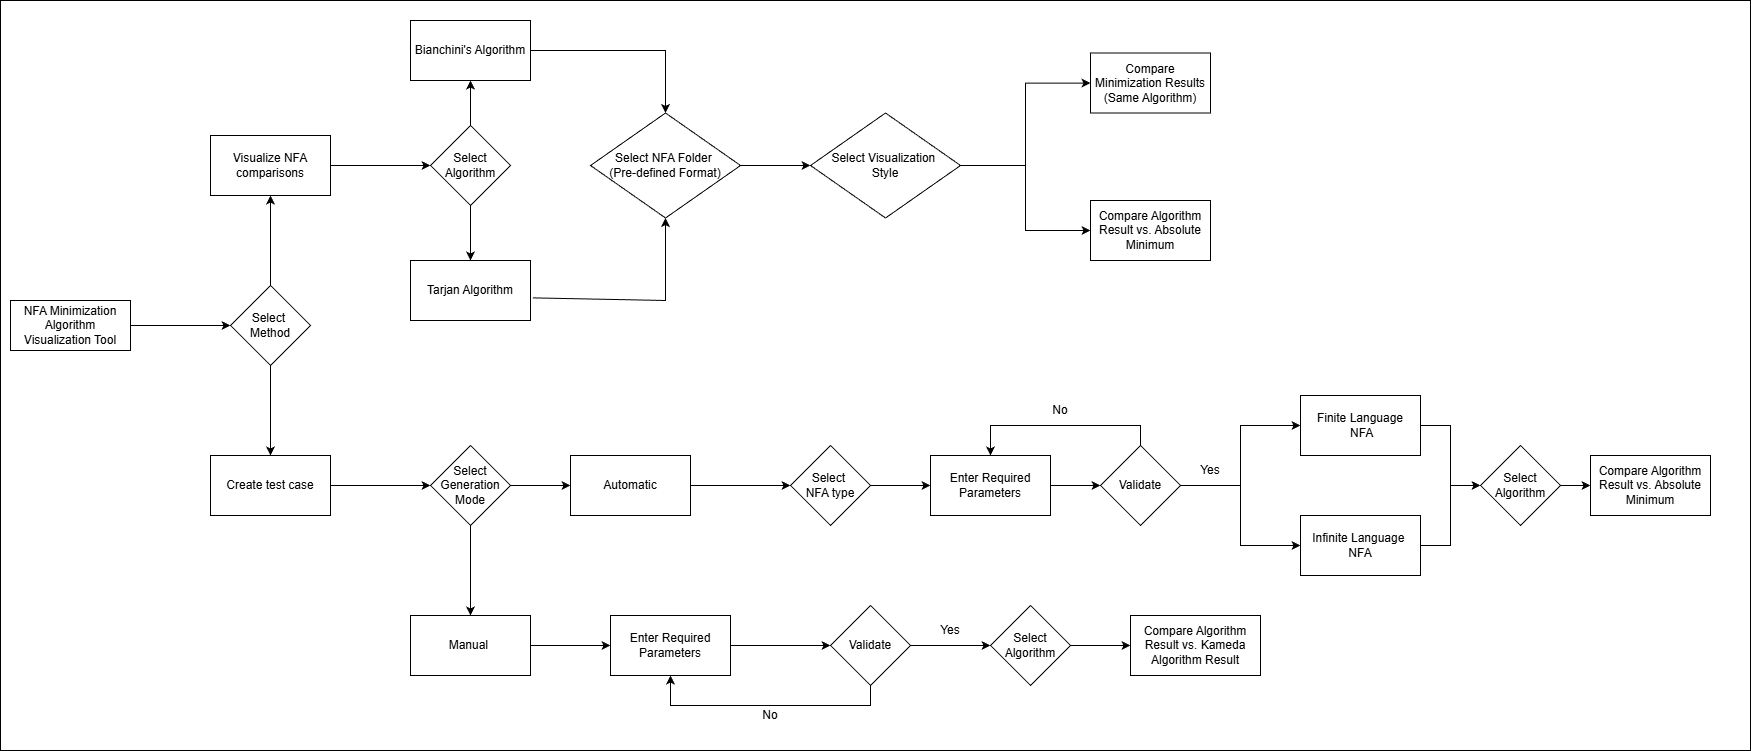

The diagram above was exported from draw.io. Its source (the exported page's mxGraphModel, read from the mxfile embedded in the PNG):
<mxGraphModel dx="2068" dy="2297" grid="1" gridSize="10" guides="1" tooltips="1" connect="1" arrows="1" fold="1" page="1" pageScale="1" pageWidth="827" pageHeight="1169" math="0" shadow="0">
  <root>
    <mxCell id="WIyWlLk6GJQsqaUBKTNV-0" />
    <mxCell id="WIyWlLk6GJQsqaUBKTNV-1" parent="WIyWlLk6GJQsqaUBKTNV-0" />
    <mxCell id="bX8t2cY4hJ97wArhwI72-3" parent="WIyWlLk6GJQsqaUBKTNV-1" style="rounded=0;whiteSpace=wrap;html=1;" value="" vertex="1">
      <mxGeometry height="750" width="1750" y="-90" as="geometry" />
    </mxCell>
    <mxCell id="bX8t2cY4hJ97wArhwI72-9" edge="1" parent="WIyWlLk6GJQsqaUBKTNV-1" source="bX8t2cY4hJ97wArhwI72-4" style="edgeStyle=orthogonalEdgeStyle;rounded=0;orthogonalLoop=1;jettySize=auto;html=1;" target="bX8t2cY4hJ97wArhwI72-8" value="">
      <mxGeometry relative="1" as="geometry" />
    </mxCell>
    <mxCell id="bX8t2cY4hJ97wArhwI72-4" parent="WIyWlLk6GJQsqaUBKTNV-1" style="rounded=0;whiteSpace=wrap;html=1;" value="NFA Minimization Algorithm Visualization Tool" vertex="1">
      <mxGeometry height="50" width="120" x="10" y="210" as="geometry" />
    </mxCell>
    <mxCell id="bX8t2cY4hJ97wArhwI72-11" edge="1" parent="WIyWlLk6GJQsqaUBKTNV-1" source="bX8t2cY4hJ97wArhwI72-8" style="edgeStyle=orthogonalEdgeStyle;rounded=0;orthogonalLoop=1;jettySize=auto;html=1;" target="bX8t2cY4hJ97wArhwI72-10" value="">
      <mxGeometry relative="1" as="geometry" />
    </mxCell>
    <mxCell id="bX8t2cY4hJ97wArhwI72-29" edge="1" parent="WIyWlLk6GJQsqaUBKTNV-1" source="bX8t2cY4hJ97wArhwI72-8" style="edgeStyle=orthogonalEdgeStyle;rounded=0;orthogonalLoop=1;jettySize=auto;html=1;" target="bX8t2cY4hJ97wArhwI72-28" value="">
      <mxGeometry relative="1" as="geometry" />
    </mxCell>
    <mxCell id="bX8t2cY4hJ97wArhwI72-8" parent="WIyWlLk6GJQsqaUBKTNV-1" style="rhombus;whiteSpace=wrap;html=1;rounded=0;" value="Select&amp;nbsp;&lt;div&gt;Method&lt;/div&gt;" vertex="1">
      <mxGeometry height="80" width="80" x="230" y="195" as="geometry" />
    </mxCell>
    <mxCell id="bX8t2cY4hJ97wArhwI72-13" edge="1" parent="WIyWlLk6GJQsqaUBKTNV-1" source="bX8t2cY4hJ97wArhwI72-10" style="edgeStyle=orthogonalEdgeStyle;rounded=0;orthogonalLoop=1;jettySize=auto;html=1;" target="bX8t2cY4hJ97wArhwI72-12" value="">
      <mxGeometry relative="1" as="geometry" />
    </mxCell>
    <mxCell id="bX8t2cY4hJ97wArhwI72-10" parent="WIyWlLk6GJQsqaUBKTNV-1" style="whiteSpace=wrap;html=1;rounded=0;" value="Visualize NFA comparisons" vertex="1">
      <mxGeometry height="60" width="120" x="210" y="45" as="geometry" />
    </mxCell>
    <mxCell id="bX8t2cY4hJ97wArhwI72-15" edge="1" parent="WIyWlLk6GJQsqaUBKTNV-1" source="bX8t2cY4hJ97wArhwI72-12" style="edgeStyle=orthogonalEdgeStyle;rounded=0;orthogonalLoop=1;jettySize=auto;html=1;" target="bX8t2cY4hJ97wArhwI72-14" value="">
      <mxGeometry relative="1" as="geometry" />
    </mxCell>
    <mxCell id="bX8t2cY4hJ97wArhwI72-17" edge="1" parent="WIyWlLk6GJQsqaUBKTNV-1" source="bX8t2cY4hJ97wArhwI72-12" style="edgeStyle=orthogonalEdgeStyle;rounded=0;orthogonalLoop=1;jettySize=auto;html=1;" target="bX8t2cY4hJ97wArhwI72-16" value="">
      <mxGeometry relative="1" as="geometry" />
    </mxCell>
    <mxCell id="bX8t2cY4hJ97wArhwI72-12" parent="WIyWlLk6GJQsqaUBKTNV-1" style="rhombus;whiteSpace=wrap;html=1;rounded=0;" value="Select&lt;div&gt;Algorithm&lt;/div&gt;" vertex="1">
      <mxGeometry height="80" width="80" x="430" y="35" as="geometry" />
    </mxCell>
    <mxCell id="bX8t2cY4hJ97wArhwI72-19" edge="1" parent="WIyWlLk6GJQsqaUBKTNV-1" source="bX8t2cY4hJ97wArhwI72-14" style="edgeStyle=orthogonalEdgeStyle;rounded=0;orthogonalLoop=1;jettySize=auto;html=1;" target="bX8t2cY4hJ97wArhwI72-18" value="">
      <mxGeometry relative="1" as="geometry" />
    </mxCell>
    <mxCell id="bX8t2cY4hJ97wArhwI72-14" parent="WIyWlLk6GJQsqaUBKTNV-1" style="whiteSpace=wrap;html=1;rounded=0;" value="Bianchini's Algorithm" vertex="1">
      <mxGeometry height="60" width="120" x="410" y="-70" as="geometry" />
    </mxCell>
    <mxCell id="bX8t2cY4hJ97wArhwI72-16" parent="WIyWlLk6GJQsqaUBKTNV-1" style="whiteSpace=wrap;html=1;rounded=0;" value="Tarjan Algorithm" vertex="1">
      <mxGeometry height="60" width="120" x="410" y="170" as="geometry" />
    </mxCell>
    <mxCell id="bX8t2cY4hJ97wArhwI72-23" edge="1" parent="WIyWlLk6GJQsqaUBKTNV-1" source="bX8t2cY4hJ97wArhwI72-18" style="edgeStyle=orthogonalEdgeStyle;rounded=0;orthogonalLoop=1;jettySize=auto;html=1;" target="bX8t2cY4hJ97wArhwI72-22" value="">
      <mxGeometry relative="1" as="geometry" />
    </mxCell>
    <mxCell id="bX8t2cY4hJ97wArhwI72-18" parent="WIyWlLk6GJQsqaUBKTNV-1" style="rhombus;whiteSpace=wrap;html=1;rounded=0;" value="Select NFA Folder&amp;nbsp;&lt;div&gt;(Pre-defined Format)&lt;/div&gt;" vertex="1">
      <mxGeometry height="105" width="150" x="590" y="22.5" as="geometry" />
    </mxCell>
    <mxCell id="bX8t2cY4hJ97wArhwI72-20" edge="1" parent="WIyWlLk6GJQsqaUBKTNV-1" source="bX8t2cY4hJ97wArhwI72-16" style="endArrow=classic;html=1;rounded=0;exitX=1.02;exitY=0.623;exitDx=0;exitDy=0;exitPerimeter=0;entryX=0.5;entryY=1;entryDx=0;entryDy=0;" target="bX8t2cY4hJ97wArhwI72-18" value="">
      <mxGeometry height="50" relative="1" width="50" as="geometry">
        <Array as="points">
          <mxPoint x="665" y="210" />
        </Array>
        <mxPoint x="390" y="200" as="sourcePoint" />
        <mxPoint x="440" y="150" as="targetPoint" />
      </mxGeometry>
    </mxCell>
    <mxCell id="bX8t2cY4hJ97wArhwI72-25" edge="1" parent="WIyWlLk6GJQsqaUBKTNV-1" source="bX8t2cY4hJ97wArhwI72-22" style="edgeStyle=orthogonalEdgeStyle;rounded=0;orthogonalLoop=1;jettySize=auto;html=1;" target="bX8t2cY4hJ97wArhwI72-24" value="">
      <mxGeometry relative="1" as="geometry" />
    </mxCell>
    <mxCell id="bX8t2cY4hJ97wArhwI72-27" edge="1" parent="WIyWlLk6GJQsqaUBKTNV-1" source="bX8t2cY4hJ97wArhwI72-22" style="edgeStyle=orthogonalEdgeStyle;rounded=0;orthogonalLoop=1;jettySize=auto;html=1;" target="bX8t2cY4hJ97wArhwI72-26" value="">
      <mxGeometry relative="1" as="geometry" />
    </mxCell>
    <mxCell id="bX8t2cY4hJ97wArhwI72-22" parent="WIyWlLk6GJQsqaUBKTNV-1" style="rhombus;whiteSpace=wrap;html=1;rounded=0;" value="Select Visualization&amp;nbsp;&lt;div&gt;Style&lt;/div&gt;" vertex="1">
      <mxGeometry height="105" width="150" x="810" y="22.5" as="geometry" />
    </mxCell>
    <mxCell id="bX8t2cY4hJ97wArhwI72-24" parent="WIyWlLk6GJQsqaUBKTNV-1" style="whiteSpace=wrap;html=1;rounded=0;" value="Compare Minimization Results (Same Algorithm)" vertex="1">
      <mxGeometry height="60" width="120" x="1090" y="-37.5" as="geometry" />
    </mxCell>
    <mxCell id="bX8t2cY4hJ97wArhwI72-26" parent="WIyWlLk6GJQsqaUBKTNV-1" style="whiteSpace=wrap;html=1;rounded=0;" value="Compare Algorithm Result vs. Absolute Minimum" vertex="1">
      <mxGeometry height="60" width="120" x="1090" y="110" as="geometry" />
    </mxCell>
    <mxCell id="bX8t2cY4hJ97wArhwI72-31" edge="1" parent="WIyWlLk6GJQsqaUBKTNV-1" source="bX8t2cY4hJ97wArhwI72-28" style="edgeStyle=orthogonalEdgeStyle;rounded=0;orthogonalLoop=1;jettySize=auto;html=1;" target="bX8t2cY4hJ97wArhwI72-30" value="">
      <mxGeometry relative="1" as="geometry" />
    </mxCell>
    <mxCell id="bX8t2cY4hJ97wArhwI72-28" parent="WIyWlLk6GJQsqaUBKTNV-1" style="rounded=0;whiteSpace=wrap;html=1;" value="Create test case" vertex="1">
      <mxGeometry height="60" width="120" x="210" y="365" as="geometry" />
    </mxCell>
    <mxCell id="bX8t2cY4hJ97wArhwI72-33" edge="1" parent="WIyWlLk6GJQsqaUBKTNV-1" source="bX8t2cY4hJ97wArhwI72-30" style="edgeStyle=orthogonalEdgeStyle;rounded=0;orthogonalLoop=1;jettySize=auto;html=1;" target="bX8t2cY4hJ97wArhwI72-32" value="">
      <mxGeometry relative="1" as="geometry" />
    </mxCell>
    <mxCell id="bX8t2cY4hJ97wArhwI72-35" edge="1" parent="WIyWlLk6GJQsqaUBKTNV-1" source="bX8t2cY4hJ97wArhwI72-30" style="edgeStyle=orthogonalEdgeStyle;rounded=0;orthogonalLoop=1;jettySize=auto;html=1;" target="bX8t2cY4hJ97wArhwI72-34" value="">
      <mxGeometry relative="1" as="geometry" />
    </mxCell>
    <mxCell id="bX8t2cY4hJ97wArhwI72-30" parent="WIyWlLk6GJQsqaUBKTNV-1" style="rhombus;whiteSpace=wrap;html=1;rounded=0;" value="Select Generation Mode" vertex="1">
      <mxGeometry height="80" width="80" x="430" y="355" as="geometry" />
    </mxCell>
    <mxCell id="bX8t2cY4hJ97wArhwI72-37" edge="1" parent="WIyWlLk6GJQsqaUBKTNV-1" source="bX8t2cY4hJ97wArhwI72-32" style="edgeStyle=orthogonalEdgeStyle;rounded=0;orthogonalLoop=1;jettySize=auto;html=1;" target="bX8t2cY4hJ97wArhwI72-36" value="">
      <mxGeometry relative="1" as="geometry" />
    </mxCell>
    <mxCell id="bX8t2cY4hJ97wArhwI72-32" parent="WIyWlLk6GJQsqaUBKTNV-1" style="whiteSpace=wrap;html=1;rounded=0;" value="Automatic" vertex="1">
      <mxGeometry height="60" width="120" x="570" y="365" as="geometry" />
    </mxCell>
    <mxCell id="bX8t2cY4hJ97wArhwI72-69" edge="1" parent="WIyWlLk6GJQsqaUBKTNV-1" source="bX8t2cY4hJ97wArhwI72-34" style="edgeStyle=orthogonalEdgeStyle;rounded=0;orthogonalLoop=1;jettySize=auto;html=1;" target="bX8t2cY4hJ97wArhwI72-68" value="">
      <mxGeometry relative="1" as="geometry" />
    </mxCell>
    <mxCell id="bX8t2cY4hJ97wArhwI72-34" parent="WIyWlLk6GJQsqaUBKTNV-1" style="whiteSpace=wrap;html=1;rounded=0;" value="Manual&amp;nbsp;" vertex="1">
      <mxGeometry height="60" width="120" x="410" y="525" as="geometry" />
    </mxCell>
    <mxCell id="bX8t2cY4hJ97wArhwI72-56" edge="1" parent="WIyWlLk6GJQsqaUBKTNV-1" source="bX8t2cY4hJ97wArhwI72-36" style="edgeStyle=orthogonalEdgeStyle;rounded=0;orthogonalLoop=1;jettySize=auto;html=1;" target="bX8t2cY4hJ97wArhwI72-55" value="">
      <mxGeometry relative="1" as="geometry" />
    </mxCell>
    <mxCell id="bX8t2cY4hJ97wArhwI72-36" parent="WIyWlLk6GJQsqaUBKTNV-1" style="rhombus;whiteSpace=wrap;html=1;rounded=0;" value="Select&amp;nbsp;&lt;div&gt;NFA type&lt;/div&gt;" vertex="1">
      <mxGeometry height="80" width="80" x="790" y="355" as="geometry" />
    </mxCell>
    <mxCell id="bX8t2cY4hJ97wArhwI72-59" edge="1" parent="WIyWlLk6GJQsqaUBKTNV-1" source="bX8t2cY4hJ97wArhwI72-38" style="edgeStyle=orthogonalEdgeStyle;rounded=0;orthogonalLoop=1;jettySize=auto;html=1;" target="bX8t2cY4hJ97wArhwI72-42" value="">
      <mxGeometry relative="1" as="geometry" />
    </mxCell>
    <mxCell id="bX8t2cY4hJ97wArhwI72-38" parent="WIyWlLk6GJQsqaUBKTNV-1" style="whiteSpace=wrap;html=1;rounded=0;" value="Infinite Language&amp;nbsp;&lt;div&gt;NFA&lt;/div&gt;" vertex="1">
      <mxGeometry height="60" width="120" x="1300" y="425" as="geometry" />
    </mxCell>
    <mxCell id="bX8t2cY4hJ97wArhwI72-43" edge="1" parent="WIyWlLk6GJQsqaUBKTNV-1" source="bX8t2cY4hJ97wArhwI72-40" style="edgeStyle=orthogonalEdgeStyle;rounded=0;orthogonalLoop=1;jettySize=auto;html=1;" target="bX8t2cY4hJ97wArhwI72-42" value="">
      <mxGeometry relative="1" as="geometry" />
    </mxCell>
    <mxCell id="bX8t2cY4hJ97wArhwI72-40" parent="WIyWlLk6GJQsqaUBKTNV-1" style="whiteSpace=wrap;html=1;rounded=0;" value="Finite Language&lt;div&gt;&amp;nbsp;NFA&lt;/div&gt;" vertex="1">
      <mxGeometry height="60" width="120" x="1300" y="305" as="geometry" />
    </mxCell>
    <mxCell id="bX8t2cY4hJ97wArhwI72-46" edge="1" parent="WIyWlLk6GJQsqaUBKTNV-1" source="bX8t2cY4hJ97wArhwI72-42" style="edgeStyle=orthogonalEdgeStyle;rounded=0;orthogonalLoop=1;jettySize=auto;html=1;" target="bX8t2cY4hJ97wArhwI72-45" value="">
      <mxGeometry relative="1" as="geometry" />
    </mxCell>
    <mxCell id="bX8t2cY4hJ97wArhwI72-42" parent="WIyWlLk6GJQsqaUBKTNV-1" style="rhombus;whiteSpace=wrap;html=1;rounded=0;" value="Select&lt;div&gt;Algorithm&lt;/div&gt;" vertex="1">
      <mxGeometry height="80" width="80" x="1480" y="355" as="geometry" />
    </mxCell>
    <mxCell id="bX8t2cY4hJ97wArhwI72-45" parent="WIyWlLk6GJQsqaUBKTNV-1" style="whiteSpace=wrap;html=1;rounded=0;" value="Compare Algorithm Result vs. Absolute Minimum" vertex="1">
      <mxGeometry height="60" width="120" x="1590" y="365" as="geometry" />
    </mxCell>
    <mxCell id="bX8t2cY4hJ97wArhwI72-58" edge="1" parent="WIyWlLk6GJQsqaUBKTNV-1" source="bX8t2cY4hJ97wArhwI72-55" style="edgeStyle=orthogonalEdgeStyle;rounded=0;orthogonalLoop=1;jettySize=auto;html=1;" target="bX8t2cY4hJ97wArhwI72-57" value="">
      <mxGeometry relative="1" as="geometry" />
    </mxCell>
    <mxCell id="bX8t2cY4hJ97wArhwI72-55" parent="WIyWlLk6GJQsqaUBKTNV-1" style="whiteSpace=wrap;html=1;rounded=0;" value="Enter Required Parameters" vertex="1">
      <mxGeometry height="60" width="120" x="930" y="365" as="geometry" />
    </mxCell>
    <mxCell id="bX8t2cY4hJ97wArhwI72-61" edge="1" parent="WIyWlLk6GJQsqaUBKTNV-1" source="bX8t2cY4hJ97wArhwI72-57" style="edgeStyle=orthogonalEdgeStyle;rounded=0;orthogonalLoop=1;jettySize=auto;html=1;entryX=0;entryY=0.5;entryDx=0;entryDy=0;" target="bX8t2cY4hJ97wArhwI72-40" value="">
      <mxGeometry relative="1" as="geometry">
        <mxPoint x="1240" y="395" as="targetPoint" />
      </mxGeometry>
    </mxCell>
    <mxCell id="bX8t2cY4hJ97wArhwI72-63" edge="1" parent="WIyWlLk6GJQsqaUBKTNV-1" source="bX8t2cY4hJ97wArhwI72-57" style="edgeStyle=orthogonalEdgeStyle;rounded=0;orthogonalLoop=1;jettySize=auto;html=1;entryX=0;entryY=0.5;entryDx=0;entryDy=0;" target="bX8t2cY4hJ97wArhwI72-38" value="">
      <mxGeometry relative="1" as="geometry">
        <mxPoint x="1240" y="395" as="targetPoint" />
      </mxGeometry>
    </mxCell>
    <mxCell id="bX8t2cY4hJ97wArhwI72-66" edge="1" parent="WIyWlLk6GJQsqaUBKTNV-1" source="bX8t2cY4hJ97wArhwI72-57" style="edgeStyle=orthogonalEdgeStyle;rounded=0;orthogonalLoop=1;jettySize=auto;html=1;entryX=0.5;entryY=0;entryDx=0;entryDy=0;exitX=0.5;exitY=0;exitDx=0;exitDy=0;" target="bX8t2cY4hJ97wArhwI72-55" value="">
      <mxGeometry relative="1" as="geometry">
        <mxPoint x="1140" y="265" as="targetPoint" />
      </mxGeometry>
    </mxCell>
    <mxCell id="bX8t2cY4hJ97wArhwI72-57" parent="WIyWlLk6GJQsqaUBKTNV-1" style="rhombus;whiteSpace=wrap;html=1;rounded=0;" value="Validate" vertex="1">
      <mxGeometry height="80" width="80" x="1100" y="355" as="geometry" />
    </mxCell>
    <mxCell id="bX8t2cY4hJ97wArhwI72-64" parent="WIyWlLk6GJQsqaUBKTNV-1" style="text;html=1;whiteSpace=wrap;strokeColor=none;fillColor=none;align=center;verticalAlign=middle;rounded=0;" value="Yes" vertex="1">
      <mxGeometry height="30" width="60" x="1180" y="365" as="geometry" />
    </mxCell>
    <mxCell id="bX8t2cY4hJ97wArhwI72-67" parent="WIyWlLk6GJQsqaUBKTNV-1" style="text;html=1;whiteSpace=wrap;strokeColor=none;fillColor=none;align=center;verticalAlign=middle;rounded=0;" value="No" vertex="1">
      <mxGeometry height="30" width="60" x="1030" y="305" as="geometry" />
    </mxCell>
    <mxCell id="bX8t2cY4hJ97wArhwI72-71" edge="1" parent="WIyWlLk6GJQsqaUBKTNV-1" source="bX8t2cY4hJ97wArhwI72-68" style="edgeStyle=orthogonalEdgeStyle;rounded=0;orthogonalLoop=1;jettySize=auto;html=1;" target="bX8t2cY4hJ97wArhwI72-70" value="">
      <mxGeometry relative="1" as="geometry" />
    </mxCell>
    <mxCell id="bX8t2cY4hJ97wArhwI72-68" parent="WIyWlLk6GJQsqaUBKTNV-1" style="whiteSpace=wrap;html=1;rounded=0;" value="Enter Required Parameters" vertex="1">
      <mxGeometry height="60" width="120" x="610" y="525" as="geometry" />
    </mxCell>
    <mxCell id="bX8t2cY4hJ97wArhwI72-75" edge="1" parent="WIyWlLk6GJQsqaUBKTNV-1" source="bX8t2cY4hJ97wArhwI72-70" style="edgeStyle=orthogonalEdgeStyle;rounded=0;orthogonalLoop=1;jettySize=auto;html=1;entryX=0.5;entryY=1;entryDx=0;entryDy=0;exitX=0.5;exitY=1;exitDx=0;exitDy=0;" target="bX8t2cY4hJ97wArhwI72-68" value="">
      <mxGeometry relative="1" as="geometry">
        <mxPoint x="870" y="650" as="targetPoint" />
      </mxGeometry>
    </mxCell>
    <mxCell id="bX8t2cY4hJ97wArhwI72-78" edge="1" parent="WIyWlLk6GJQsqaUBKTNV-1" source="bX8t2cY4hJ97wArhwI72-70" style="edgeStyle=orthogonalEdgeStyle;rounded=0;orthogonalLoop=1;jettySize=auto;html=1;" target="bX8t2cY4hJ97wArhwI72-77" value="">
      <mxGeometry relative="1" as="geometry" />
    </mxCell>
    <mxCell id="bX8t2cY4hJ97wArhwI72-70" parent="WIyWlLk6GJQsqaUBKTNV-1" style="rhombus;whiteSpace=wrap;html=1;rounded=0;" value="Validate" vertex="1">
      <mxGeometry height="80" width="80" x="830" y="515" as="geometry" />
    </mxCell>
    <mxCell id="bX8t2cY4hJ97wArhwI72-76" parent="WIyWlLk6GJQsqaUBKTNV-1" style="text;html=1;whiteSpace=wrap;strokeColor=none;fillColor=none;align=center;verticalAlign=middle;rounded=0;" value="No" vertex="1">
      <mxGeometry height="30" width="60" x="740" y="610" as="geometry" />
    </mxCell>
    <mxCell id="bX8t2cY4hJ97wArhwI72-81" edge="1" parent="WIyWlLk6GJQsqaUBKTNV-1" source="bX8t2cY4hJ97wArhwI72-77" style="edgeStyle=orthogonalEdgeStyle;rounded=0;orthogonalLoop=1;jettySize=auto;html=1;" target="bX8t2cY4hJ97wArhwI72-80" value="">
      <mxGeometry relative="1" as="geometry" />
    </mxCell>
    <mxCell id="bX8t2cY4hJ97wArhwI72-77" parent="WIyWlLk6GJQsqaUBKTNV-1" style="rhombus;whiteSpace=wrap;html=1;rounded=0;" value="Select&lt;div&gt;Algorithm&lt;/div&gt;" vertex="1">
      <mxGeometry height="80" width="80" x="990" y="515" as="geometry" />
    </mxCell>
    <mxCell id="bX8t2cY4hJ97wArhwI72-79" parent="WIyWlLk6GJQsqaUBKTNV-1" style="text;html=1;whiteSpace=wrap;strokeColor=none;fillColor=none;align=center;verticalAlign=middle;rounded=0;" value="Yes" vertex="1">
      <mxGeometry height="30" width="60" x="920" y="525" as="geometry" />
    </mxCell>
    <mxCell id="bX8t2cY4hJ97wArhwI72-80" parent="WIyWlLk6GJQsqaUBKTNV-1" style="whiteSpace=wrap;html=1;rounded=0;" value="Compare Algorithm Result vs. Kameda Algorithm Result" vertex="1">
      <mxGeometry height="60" width="130" x="1130" y="525" as="geometry" />
    </mxCell>
  </root>
</mxGraphModel>